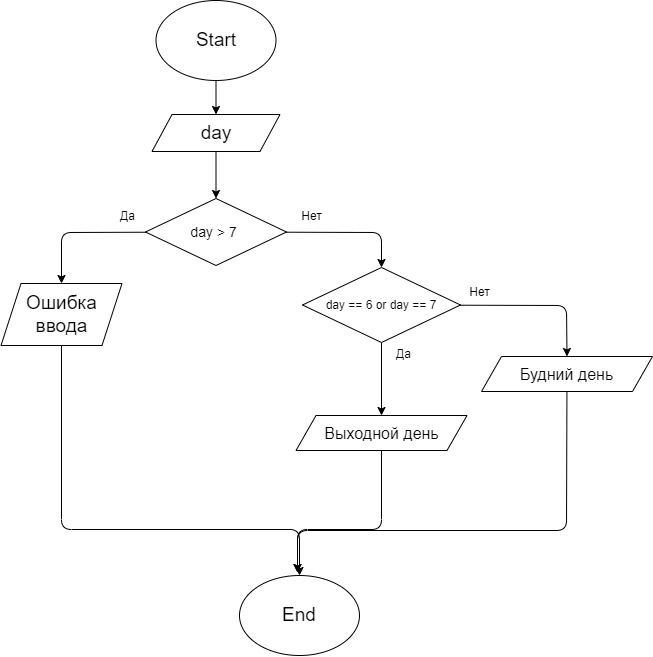

The diagram above was exported from draw.io. Its source (the exported page's mxGraphModel, read from the mxfile embedded in the PNG):
<mxGraphModel dx="932" dy="810" grid="0" gridSize="10" guides="1" tooltips="1" connect="1" arrows="1" fold="1" page="0" pageScale="1" pageWidth="827" pageHeight="1169" math="0" shadow="0">
  <root>
    <mxCell id="0" />
    <mxCell id="1" parent="0" />
    <mxCell id="22" value="" style="edgeStyle=none;html=1;" parent="1" source="2" target="20" edge="1">
      <mxGeometry relative="1" as="geometry" />
    </mxCell>
    <mxCell id="2" value="&lt;font style=&quot;font-size: 19px&quot;&gt;Start&lt;/font&gt;" style="ellipse;whiteSpace=wrap;html=1;" parent="1" vertex="1">
      <mxGeometry x="259.5" y="-56" width="120" height="80" as="geometry" />
    </mxCell>
    <mxCell id="16" value="&lt;font style=&quot;font-size: 19px&quot;&gt;End&lt;/font&gt;" style="ellipse;whiteSpace=wrap;html=1;" parent="1" vertex="1">
      <mxGeometry x="343" y="519" width="120" height="80" as="geometry" />
    </mxCell>
    <mxCell id="66" value="" style="edgeStyle=none;html=1;" edge="1" parent="1" source="20" target="30">
      <mxGeometry relative="1" as="geometry" />
    </mxCell>
    <mxCell id="20" value="&lt;span style=&quot;font-size: 19px&quot;&gt;day&lt;/span&gt;" style="shape=parallelogram;perimeter=parallelogramPerimeter;whiteSpace=wrap;html=1;fixedSize=1;" parent="1" vertex="1">
      <mxGeometry x="255.5" y="58" width="128" height="37" as="geometry" />
    </mxCell>
    <mxCell id="80" value="" style="edgeStyle=none;html=1;fontSize=16;" edge="1" parent="1" source="26">
      <mxGeometry relative="1" as="geometry">
        <mxPoint x="401" y="516" as="targetPoint" />
        <Array as="points">
          <mxPoint x="485" y="473" />
          <mxPoint x="401" y="473" />
        </Array>
      </mxGeometry>
    </mxCell>
    <mxCell id="26" value="&lt;span style=&quot;font-size: 16px&quot;&gt;Выходной день&lt;/span&gt;" style="shape=parallelogram;perimeter=parallelogramPerimeter;whiteSpace=wrap;html=1;fixedSize=1;" parent="1" vertex="1">
      <mxGeometry x="399.5" y="359" width="171" height="35" as="geometry" />
    </mxCell>
    <mxCell id="65" value="" style="edgeStyle=none;html=1;entryX=0.5;entryY=0;entryDx=0;entryDy=0;" edge="1" parent="1" source="30" target="63">
      <mxGeometry relative="1" as="geometry">
        <mxPoint x="98.5" y="175.5" as="targetPoint" />
        <Array as="points">
          <mxPoint x="165" y="176" />
        </Array>
      </mxGeometry>
    </mxCell>
    <mxCell id="69" value="" style="edgeStyle=none;html=1;fontSize=16;entryX=0.5;entryY=0;entryDx=0;entryDy=0;" edge="1" parent="1" source="30" target="67">
      <mxGeometry relative="1" as="geometry">
        <Array as="points">
          <mxPoint x="485" y="176" />
        </Array>
      </mxGeometry>
    </mxCell>
    <mxCell id="30" value="&lt;font style=&quot;font-size: 14px&quot;&gt;day &amp;gt; 7&amp;nbsp;&lt;/font&gt;" style="rhombus;whiteSpace=wrap;html=1;" parent="1" vertex="1">
      <mxGeometry x="249" y="142" width="141" height="67" as="geometry" />
    </mxCell>
    <mxCell id="32" value="Да" style="text;html=1;align=center;verticalAlign=middle;resizable=0;points=[];autosize=1;strokeColor=none;fillColor=none;" parent="1" vertex="1">
      <mxGeometry x="494" y="289" width="25" height="18" as="geometry" />
    </mxCell>
    <mxCell id="33" value="Нет" style="text;html=1;align=center;verticalAlign=middle;resizable=0;points=[];autosize=1;strokeColor=none;fillColor=none;" parent="1" vertex="1">
      <mxGeometry x="568" y="227" width="30" height="18" as="geometry" />
    </mxCell>
    <mxCell id="78" value="" style="edgeStyle=none;html=1;fontSize=16;entryX=0.5;entryY=0;entryDx=0;entryDy=0;" edge="1" parent="1" source="63" target="16">
      <mxGeometry relative="1" as="geometry">
        <mxPoint x="165" y="400" as="targetPoint" />
        <Array as="points">
          <mxPoint x="165" y="473" />
          <mxPoint x="403" y="473" />
        </Array>
      </mxGeometry>
    </mxCell>
    <mxCell id="63" value="&lt;span style=&quot;font-size: 19px&quot;&gt;Ошибка ввода&lt;/span&gt;" style="shape=parallelogram;perimeter=parallelogramPerimeter;whiteSpace=wrap;html=1;fixedSize=1;" vertex="1" parent="1">
      <mxGeometry x="104.5" y="227" width="121" height="62" as="geometry" />
    </mxCell>
    <mxCell id="70" value="" style="edgeStyle=none;html=1;fontSize=16;" edge="1" parent="1" source="67" target="26">
      <mxGeometry relative="1" as="geometry" />
    </mxCell>
    <mxCell id="76" value="" style="edgeStyle=none;html=1;fontSize=16;entryX=0.5;entryY=0;entryDx=0;entryDy=0;" edge="1" parent="1" source="67" target="73">
      <mxGeometry relative="1" as="geometry">
        <mxPoint x="723" y="248.5" as="targetPoint" />
        <Array as="points">
          <mxPoint x="670" y="249" />
        </Array>
      </mxGeometry>
    </mxCell>
    <mxCell id="67" value="day == 6 or day == 7" style="rhombus;whiteSpace=wrap;html=1;" vertex="1" parent="1">
      <mxGeometry x="406" y="211" width="158" height="75" as="geometry" />
    </mxCell>
    <mxCell id="71" value="Да" style="text;html=1;align=center;verticalAlign=middle;resizable=0;points=[];autosize=1;strokeColor=none;fillColor=none;" vertex="1" parent="1">
      <mxGeometry x="218" y="151" width="25" height="18" as="geometry" />
    </mxCell>
    <mxCell id="72" value="Нет" style="text;html=1;align=center;verticalAlign=middle;resizable=0;points=[];autosize=1;strokeColor=none;fillColor=none;" vertex="1" parent="1">
      <mxGeometry x="399.5" y="151" width="30" height="18" as="geometry" />
    </mxCell>
    <mxCell id="82" value="" style="edgeStyle=none;html=1;fontSize=16;" edge="1" parent="1" source="73">
      <mxGeometry relative="1" as="geometry">
        <mxPoint x="401" y="516" as="targetPoint" />
        <Array as="points">
          <mxPoint x="670" y="474" />
          <mxPoint x="401" y="474" />
        </Array>
      </mxGeometry>
    </mxCell>
    <mxCell id="73" value="&lt;span style=&quot;font-size: 16px&quot;&gt;Будний день&lt;/span&gt;" style="shape=parallelogram;perimeter=parallelogramPerimeter;whiteSpace=wrap;html=1;fixedSize=1;" vertex="1" parent="1">
      <mxGeometry x="585" y="300" width="171" height="35" as="geometry" />
    </mxCell>
  </root>
</mxGraphModel>